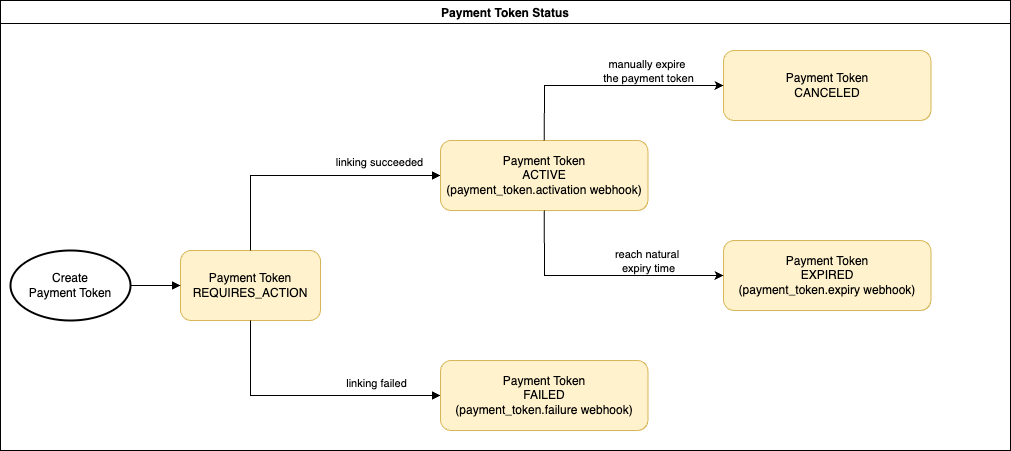

The diagram above was exported from draw.io. Its source (the exported page's mxGraphModel, read from the mxfile embedded in the PNG):
<mxGraphModel dx="2080" dy="716" grid="1" gridSize="10" guides="1" tooltips="1" connect="1" arrows="1" fold="1" page="1" pageScale="1" pageWidth="850" pageHeight="1100" math="0" shadow="0">
  <root>
    <mxCell id="0" />
    <mxCell id="1" parent="0" />
    <mxCell id="Ozy5SS-t893tIHOGltFi-7" value="Payment Token Status" style="swimlane;" vertex="1" parent="1">
      <mxGeometry x="-70" y="20" width="1010" height="450" as="geometry" />
    </mxCell>
    <mxCell id="Ozy5SS-t893tIHOGltFi-8" value="linking succeeded" style="edgeLabel;html=1;align=center;verticalAlign=middle;resizable=0;points=[];" vertex="1" connectable="0" parent="Ozy5SS-t893tIHOGltFi-7">
      <mxGeometry x="400" y="170" as="geometry">
        <mxPoint x="-22" y="-9" as="offset" />
      </mxGeometry>
    </mxCell>
    <mxCell id="Ozy5SS-t893tIHOGltFi-9" value="linking failed" style="edgeLabel;html=1;align=center;verticalAlign=middle;resizable=0;points=[];" vertex="1" connectable="0" parent="Ozy5SS-t893tIHOGltFi-7">
      <mxGeometry x="340" y="380" as="geometry">
        <mxPoint x="35" y="2" as="offset" />
      </mxGeometry>
    </mxCell>
    <mxCell id="Ozy5SS-t893tIHOGltFi-12" value="Create&lt;div&gt;Payment Token&lt;/div&gt;" style="strokeWidth=2;html=1;shape=mxgraph.flowchart.start_1;whiteSpace=wrap;" vertex="1" parent="Ozy5SS-t893tIHOGltFi-7">
      <mxGeometry x="10" y="250" width="120" height="70" as="geometry" />
    </mxCell>
    <mxCell id="Ozy5SS-t893tIHOGltFi-14" value="Payment Token&lt;div&gt;REQUIRES_ACTION&lt;/div&gt;" style="rounded=1;whiteSpace=wrap;html=1;fillColor=#fff2cc;strokeColor=#d6b656;" vertex="1" parent="Ozy5SS-t893tIHOGltFi-7">
      <mxGeometry x="180" y="250" width="140" height="70" as="geometry" />
    </mxCell>
    <mxCell id="Ozy5SS-t893tIHOGltFi-15" value="" style="html=1;verticalAlign=bottom;labelBackgroundColor=none;endArrow=block;endFill=1;rounded=0;exitX=0.5;exitY=1;exitDx=0;exitDy=0;entryX=0;entryY=0.5;entryDx=0;entryDy=0;" edge="1" parent="Ozy5SS-t893tIHOGltFi-7" source="Ozy5SS-t893tIHOGltFi-14" target="Ozy5SS-t893tIHOGltFi-29">
      <mxGeometry width="160" relative="1" as="geometry">
        <mxPoint x="340" y="380" as="sourcePoint" />
        <mxPoint x="440" y="285.0000000000002" as="targetPoint" />
        <Array as="points">
          <mxPoint x="250" y="395" />
        </Array>
      </mxGeometry>
    </mxCell>
    <mxCell id="Ozy5SS-t893tIHOGltFi-16" value="" style="html=1;verticalAlign=bottom;labelBackgroundColor=none;endArrow=block;endFill=1;rounded=0;exitX=1;exitY=0.5;exitDx=0;exitDy=0;entryX=0;entryY=0.5;entryDx=0;entryDy=0;exitPerimeter=0;" edge="1" parent="Ozy5SS-t893tIHOGltFi-7" source="Ozy5SS-t893tIHOGltFi-12" target="Ozy5SS-t893tIHOGltFi-14">
      <mxGeometry width="160" relative="1" as="geometry">
        <mxPoint x="130" y="214.5" as="sourcePoint" />
        <mxPoint x="250" y="214.5" as="targetPoint" />
      </mxGeometry>
    </mxCell>
    <mxCell id="Ozy5SS-t893tIHOGltFi-18" value="" style="html=1;verticalAlign=bottom;labelBackgroundColor=none;endArrow=block;endFill=1;rounded=0;exitX=0.5;exitY=0;exitDx=0;exitDy=0;entryX=0;entryY=0.5;entryDx=0;entryDy=0;" edge="1" parent="Ozy5SS-t893tIHOGltFi-7" source="Ozy5SS-t893tIHOGltFi-14" target="Ozy5SS-t893tIHOGltFi-28">
      <mxGeometry width="160" relative="1" as="geometry">
        <mxPoint x="370" y="380" as="sourcePoint" />
        <mxPoint x="440" y="175.00000000000023" as="targetPoint" />
        <Array as="points">
          <mxPoint x="250" y="175" />
        </Array>
      </mxGeometry>
    </mxCell>
    <mxCell id="Ozy5SS-t893tIHOGltFi-28" value="Payment Token&lt;div&gt;ACTIVE&lt;/div&gt;&lt;div&gt;(payment_token.activation webhook)&lt;/div&gt;" style="rounded=1;whiteSpace=wrap;html=1;fillColor=#fff2cc;strokeColor=#d6b656;" vertex="1" parent="Ozy5SS-t893tIHOGltFi-7">
      <mxGeometry x="440" y="140" width="207.5" height="70" as="geometry" />
    </mxCell>
    <mxCell id="Ozy5SS-t893tIHOGltFi-29" value="Payment Token&lt;div&gt;FAILED&lt;/div&gt;&lt;div&gt;(payment_token.failure webhook)&lt;br&gt;&lt;/div&gt;" style="rounded=1;whiteSpace=wrap;html=1;fillColor=#fff2cc;strokeColor=#d6b656;" vertex="1" parent="Ozy5SS-t893tIHOGltFi-7">
      <mxGeometry x="440" y="360" width="207.5" height="70" as="geometry" />
    </mxCell>
    <mxCell id="Ozy5SS-t893tIHOGltFi-30" value="Payment Token&lt;div&gt;CANCELED&lt;/div&gt;" style="rounded=1;whiteSpace=wrap;html=1;fillColor=#fff2cc;strokeColor=#d6b656;" vertex="1" parent="Ozy5SS-t893tIHOGltFi-7">
      <mxGeometry x="723" y="50" width="207.5" height="70" as="geometry" />
    </mxCell>
    <mxCell id="Ozy5SS-t893tIHOGltFi-31" value="Payment Token&lt;div&gt;EXPIRED&lt;/div&gt;&lt;div&gt;(payment_token.expiry webhook)&lt;/div&gt;" style="rounded=1;whiteSpace=wrap;html=1;fillColor=#fff2cc;strokeColor=#d6b656;" vertex="1" parent="Ozy5SS-t893tIHOGltFi-7">
      <mxGeometry x="723" y="240" width="207.5" height="70" as="geometry" />
    </mxCell>
    <mxCell id="Ozy5SS-t893tIHOGltFi-32" value="" style="endArrow=classic;html=1;rounded=0;exitX=0.5;exitY=0;exitDx=0;exitDy=0;entryX=0;entryY=0.5;entryDx=0;entryDy=0;" edge="1" parent="Ozy5SS-t893tIHOGltFi-7" source="Ozy5SS-t893tIHOGltFi-28" target="Ozy5SS-t893tIHOGltFi-30">
      <mxGeometry width="50" height="50" relative="1" as="geometry">
        <mxPoint x="530" y="300" as="sourcePoint" />
        <mxPoint x="580" y="250" as="targetPoint" />
        <Array as="points">
          <mxPoint x="544" y="85" />
        </Array>
      </mxGeometry>
    </mxCell>
    <mxCell id="Ozy5SS-t893tIHOGltFi-34" value="manually expire&amp;nbsp;&lt;div&gt;the payment token&lt;/div&gt;" style="edgeLabel;html=1;align=center;verticalAlign=middle;resizable=0;points=[];" vertex="1" connectable="0" parent="Ozy5SS-t893tIHOGltFi-32">
      <mxGeometry x="0.1197" y="2" relative="1" as="geometry">
        <mxPoint x="27" y="-13" as="offset" />
      </mxGeometry>
    </mxCell>
    <mxCell id="Ozy5SS-t893tIHOGltFi-33" value="" style="endArrow=classic;html=1;rounded=0;exitX=0.5;exitY=1;exitDx=0;exitDy=0;entryX=0;entryY=0.5;entryDx=0;entryDy=0;" edge="1" parent="Ozy5SS-t893tIHOGltFi-7" source="Ozy5SS-t893tIHOGltFi-28" target="Ozy5SS-t893tIHOGltFi-31">
      <mxGeometry width="50" height="50" relative="1" as="geometry">
        <mxPoint x="530" y="300" as="sourcePoint" />
        <mxPoint x="580" y="250" as="targetPoint" />
        <Array as="points">
          <mxPoint x="544" y="275" />
        </Array>
      </mxGeometry>
    </mxCell>
    <mxCell id="Ozy5SS-t893tIHOGltFi-35" value="reach natural&amp;nbsp;&lt;div&gt;expiry time&lt;/div&gt;" style="edgeLabel;html=1;align=center;verticalAlign=middle;resizable=0;points=[];" vertex="1" connectable="0" parent="Ozy5SS-t893tIHOGltFi-7">
      <mxGeometry x="647.4994318211161" y="260" as="geometry" />
    </mxCell>
  </root>
</mxGraphModel>